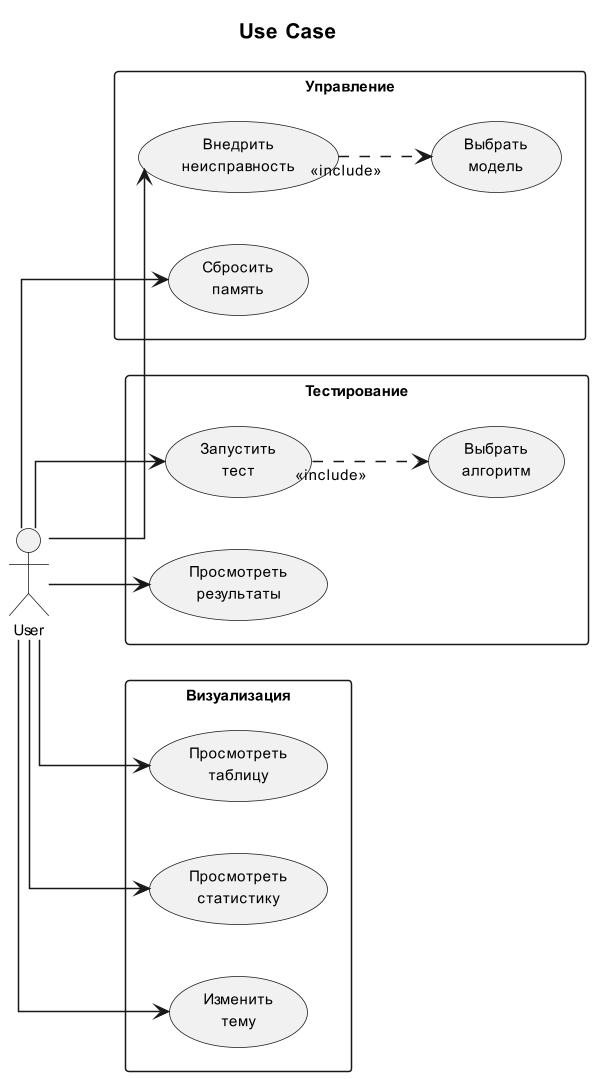

The diagram above was rendered by PlantUML. Its source (embedded in the PNG):
@startuml usecase_diagram
scale 1.5
skinparam {
    shadowing false
    linetype ortho
    defaultFontSize 10
    padding 1
}

left to right direction

title Use Case

actor User

rectangle "Управление" {
    usecase "Внедрить\nнеисправность" as UC1
    usecase "Сбросить\nпамять" as UC2
    usecase "Выбрать\nмодель" as UC3
}

rectangle "Тестирование" {
    usecase "Запустить\nтест" as UC4
    usecase "Выбрать\nалгоритм" as UC5
    usecase "Просмотреть\nрезультаты" as UC6
}

rectangle "Визуализация" {
    usecase "Просмотреть\nтаблицу" as UC7
    usecase "Просмотреть\nстатистику" as UC8
    usecase "Изменить\nтему" as UC9
}

User --> UC1
User --> UC2
User --> UC4
User --> UC6
User --> UC7
User --> UC8
User --> UC9

UC1 ..> UC3 : <<include>>
UC4 ..> UC5 : <<include>>

@enduml